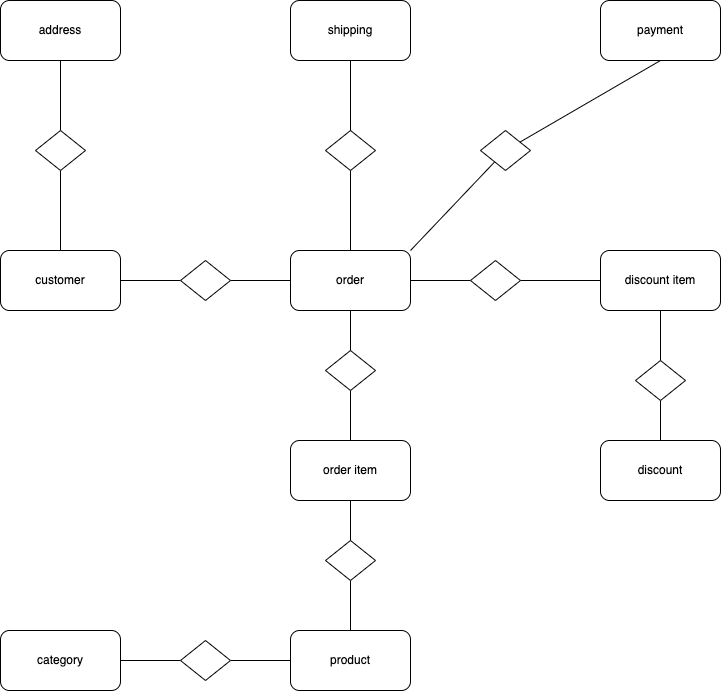

The diagram above was exported from draw.io. Its source (the exported page's mxGraphModel, read from the mxfile embedded in the PNG):
<mxGraphModel dx="973" dy="809" grid="1" gridSize="10" guides="1" tooltips="1" connect="1" arrows="1" fold="1" page="1" pageScale="1" pageWidth="2339" pageHeight="3300" math="0" shadow="0">
  <root>
    <mxCell id="0" />
    <mxCell id="1" parent="0" />
    <mxCell id="uiukPOUrWt7KZLqLMfYu-16" style="edgeStyle=orthogonalEdgeStyle;rounded=0;orthogonalLoop=1;jettySize=auto;html=1;entryX=0;entryY=0.5;entryDx=0;entryDy=0;endArrow=none;endFill=0;" parent="1" source="uiukPOUrWt7KZLqLMfYu-1" target="uiukPOUrWt7KZLqLMfYu-15" edge="1">
      <mxGeometry relative="1" as="geometry" />
    </mxCell>
    <mxCell id="uiukPOUrWt7KZLqLMfYu-36" style="rounded=0;orthogonalLoop=1;jettySize=auto;html=1;exitX=1;exitY=0;exitDx=0;exitDy=0;endArrow=none;endFill=0;" parent="1" source="uiukPOUrWt7KZLqLMfYu-1" target="uiukPOUrWt7KZLqLMfYu-35" edge="1">
      <mxGeometry relative="1" as="geometry" />
    </mxCell>
    <mxCell id="uiukPOUrWt7KZLqLMfYu-1" value="order" style="rounded=1;whiteSpace=wrap;html=1;" parent="1" vertex="1">
      <mxGeometry x="380" y="280" width="120" height="60" as="geometry" />
    </mxCell>
    <mxCell id="uiukPOUrWt7KZLqLMfYu-10" style="edgeStyle=orthogonalEdgeStyle;rounded=0;orthogonalLoop=1;jettySize=auto;html=1;entryX=0.5;entryY=0;entryDx=0;entryDy=0;endArrow=none;endFill=0;" parent="1" source="uiukPOUrWt7KZLqLMfYu-2" target="uiukPOUrWt7KZLqLMfYu-5" edge="1">
      <mxGeometry relative="1" as="geometry" />
    </mxCell>
    <mxCell id="uiukPOUrWt7KZLqLMfYu-2" value="order item" style="rounded=1;whiteSpace=wrap;html=1;" parent="1" vertex="1">
      <mxGeometry x="380" y="470" width="120" height="60" as="geometry" />
    </mxCell>
    <mxCell id="uiukPOUrWt7KZLqLMfYu-12" style="edgeStyle=orthogonalEdgeStyle;rounded=0;orthogonalLoop=1;jettySize=auto;html=1;entryX=1;entryY=0.5;entryDx=0;entryDy=0;endArrow=none;endFill=0;" parent="1" source="uiukPOUrWt7KZLqLMfYu-3" target="uiukPOUrWt7KZLqLMfYu-6" edge="1">
      <mxGeometry relative="1" as="geometry" />
    </mxCell>
    <mxCell id="uiukPOUrWt7KZLqLMfYu-3" value="product" style="rounded=1;whiteSpace=wrap;html=1;" parent="1" vertex="1">
      <mxGeometry x="380" y="660" width="120" height="60" as="geometry" />
    </mxCell>
    <mxCell id="uiukPOUrWt7KZLqLMfYu-9" style="edgeStyle=orthogonalEdgeStyle;rounded=0;orthogonalLoop=1;jettySize=auto;html=1;entryX=0.5;entryY=0;entryDx=0;entryDy=0;endArrow=none;endFill=0;" parent="1" source="uiukPOUrWt7KZLqLMfYu-4" target="uiukPOUrWt7KZLqLMfYu-2" edge="1">
      <mxGeometry relative="1" as="geometry" />
    </mxCell>
    <mxCell id="uiukPOUrWt7KZLqLMfYu-4" value="" style="rhombus;whiteSpace=wrap;html=1;" parent="1" vertex="1">
      <mxGeometry x="415" y="380" width="50" height="40" as="geometry" />
    </mxCell>
    <mxCell id="uiukPOUrWt7KZLqLMfYu-11" style="edgeStyle=orthogonalEdgeStyle;rounded=0;orthogonalLoop=1;jettySize=auto;html=1;endArrow=none;endFill=0;" parent="1" source="uiukPOUrWt7KZLqLMfYu-5" target="uiukPOUrWt7KZLqLMfYu-3" edge="1">
      <mxGeometry relative="1" as="geometry" />
    </mxCell>
    <mxCell id="uiukPOUrWt7KZLqLMfYu-5" value="" style="rhombus;whiteSpace=wrap;html=1;" parent="1" vertex="1">
      <mxGeometry x="415" y="570" width="50" height="40" as="geometry" />
    </mxCell>
    <mxCell id="uiukPOUrWt7KZLqLMfYu-13" style="edgeStyle=orthogonalEdgeStyle;rounded=0;orthogonalLoop=1;jettySize=auto;html=1;entryX=1;entryY=0.5;entryDx=0;entryDy=0;endArrow=none;endFill=0;" parent="1" source="uiukPOUrWt7KZLqLMfYu-6" target="uiukPOUrWt7KZLqLMfYu-7" edge="1">
      <mxGeometry relative="1" as="geometry" />
    </mxCell>
    <mxCell id="uiukPOUrWt7KZLqLMfYu-6" value="" style="rhombus;whiteSpace=wrap;html=1;" parent="1" vertex="1">
      <mxGeometry x="270" y="670" width="50" height="40" as="geometry" />
    </mxCell>
    <mxCell id="uiukPOUrWt7KZLqLMfYu-7" value="category" style="rounded=1;whiteSpace=wrap;html=1;" parent="1" vertex="1">
      <mxGeometry x="90" y="660" width="120" height="60" as="geometry" />
    </mxCell>
    <mxCell id="uiukPOUrWt7KZLqLMfYu-8" value="" style="endArrow=none;html=1;rounded=0;entryX=0.5;entryY=1;entryDx=0;entryDy=0;exitX=0.5;exitY=0;exitDx=0;exitDy=0;" parent="1" source="uiukPOUrWt7KZLqLMfYu-4" target="uiukPOUrWt7KZLqLMfYu-1" edge="1">
      <mxGeometry width="50" height="50" relative="1" as="geometry">
        <mxPoint x="440" y="440" as="sourcePoint" />
        <mxPoint x="490" y="390" as="targetPoint" />
      </mxGeometry>
    </mxCell>
    <mxCell id="uiukPOUrWt7KZLqLMfYu-20" style="edgeStyle=orthogonalEdgeStyle;rounded=0;orthogonalLoop=1;jettySize=auto;html=1;entryX=0.5;entryY=0;entryDx=0;entryDy=0;endArrow=none;endFill=0;" parent="1" source="uiukPOUrWt7KZLqLMfYu-14" target="uiukPOUrWt7KZLqLMfYu-19" edge="1">
      <mxGeometry relative="1" as="geometry" />
    </mxCell>
    <mxCell id="uiukPOUrWt7KZLqLMfYu-14" value="discount item" style="rounded=1;whiteSpace=wrap;html=1;" parent="1" vertex="1">
      <mxGeometry x="690" y="280" width="120" height="60" as="geometry" />
    </mxCell>
    <mxCell id="uiukPOUrWt7KZLqLMfYu-17" style="edgeStyle=orthogonalEdgeStyle;rounded=0;orthogonalLoop=1;jettySize=auto;html=1;entryX=0;entryY=0.5;entryDx=0;entryDy=0;endArrow=none;endFill=0;" parent="1" source="uiukPOUrWt7KZLqLMfYu-15" target="uiukPOUrWt7KZLqLMfYu-14" edge="1">
      <mxGeometry relative="1" as="geometry" />
    </mxCell>
    <mxCell id="uiukPOUrWt7KZLqLMfYu-15" value="" style="rhombus;whiteSpace=wrap;html=1;" parent="1" vertex="1">
      <mxGeometry x="560" y="290" width="50" height="40" as="geometry" />
    </mxCell>
    <mxCell id="uiukPOUrWt7KZLqLMfYu-18" value="discount" style="rounded=1;whiteSpace=wrap;html=1;" parent="1" vertex="1">
      <mxGeometry x="690" y="470" width="120" height="60" as="geometry" />
    </mxCell>
    <mxCell id="uiukPOUrWt7KZLqLMfYu-21" style="edgeStyle=orthogonalEdgeStyle;rounded=0;orthogonalLoop=1;jettySize=auto;html=1;entryX=0.5;entryY=0;entryDx=0;entryDy=0;endArrow=none;endFill=0;" parent="1" source="uiukPOUrWt7KZLqLMfYu-19" target="uiukPOUrWt7KZLqLMfYu-18" edge="1">
      <mxGeometry relative="1" as="geometry" />
    </mxCell>
    <mxCell id="uiukPOUrWt7KZLqLMfYu-19" value="" style="rhombus;whiteSpace=wrap;html=1;" parent="1" vertex="1">
      <mxGeometry x="725" y="390" width="50" height="40" as="geometry" />
    </mxCell>
    <mxCell id="uiukPOUrWt7KZLqLMfYu-24" style="edgeStyle=orthogonalEdgeStyle;rounded=0;orthogonalLoop=1;jettySize=auto;html=1;entryX=0;entryY=0.5;entryDx=0;entryDy=0;endArrow=none;endFill=0;" parent="1" source="uiukPOUrWt7KZLqLMfYu-22" target="uiukPOUrWt7KZLqLMfYu-23" edge="1">
      <mxGeometry relative="1" as="geometry" />
    </mxCell>
    <mxCell id="uiukPOUrWt7KZLqLMfYu-22" value="customer" style="rounded=1;whiteSpace=wrap;html=1;" parent="1" vertex="1">
      <mxGeometry x="90" y="280" width="120" height="60" as="geometry" />
    </mxCell>
    <mxCell id="uiukPOUrWt7KZLqLMfYu-25" style="edgeStyle=orthogonalEdgeStyle;rounded=0;orthogonalLoop=1;jettySize=auto;html=1;entryX=0;entryY=0.5;entryDx=0;entryDy=0;endArrow=none;endFill=0;" parent="1" source="uiukPOUrWt7KZLqLMfYu-23" target="uiukPOUrWt7KZLqLMfYu-1" edge="1">
      <mxGeometry relative="1" as="geometry" />
    </mxCell>
    <mxCell id="uiukPOUrWt7KZLqLMfYu-23" value="" style="rhombus;whiteSpace=wrap;html=1;" parent="1" vertex="1">
      <mxGeometry x="270" y="290" width="50" height="40" as="geometry" />
    </mxCell>
    <mxCell id="uiukPOUrWt7KZLqLMfYu-33" style="edgeStyle=orthogonalEdgeStyle;rounded=0;orthogonalLoop=1;jettySize=auto;html=1;entryX=0.5;entryY=0;entryDx=0;entryDy=0;endArrow=none;endFill=0;" parent="1" source="uiukPOUrWt7KZLqLMfYu-26" target="uiukPOUrWt7KZLqLMfYu-1" edge="1">
      <mxGeometry relative="1" as="geometry" />
    </mxCell>
    <mxCell id="uiukPOUrWt7KZLqLMfYu-26" value="" style="rhombus;whiteSpace=wrap;html=1;" parent="1" vertex="1">
      <mxGeometry x="415" y="160" width="50" height="40" as="geometry" />
    </mxCell>
    <mxCell id="uiukPOUrWt7KZLqLMfYu-32" style="edgeStyle=orthogonalEdgeStyle;rounded=0;orthogonalLoop=1;jettySize=auto;html=1;entryX=0.5;entryY=0;entryDx=0;entryDy=0;endArrow=none;endFill=0;" parent="1" source="uiukPOUrWt7KZLqLMfYu-27" target="uiukPOUrWt7KZLqLMfYu-26" edge="1">
      <mxGeometry relative="1" as="geometry" />
    </mxCell>
    <mxCell id="uiukPOUrWt7KZLqLMfYu-27" value="shipping" style="rounded=1;whiteSpace=wrap;html=1;" parent="1" vertex="1">
      <mxGeometry x="380" y="30" width="120" height="60" as="geometry" />
    </mxCell>
    <mxCell id="uiukPOUrWt7KZLqLMfYu-30" style="edgeStyle=orthogonalEdgeStyle;rounded=0;orthogonalLoop=1;jettySize=auto;html=1;entryX=0.5;entryY=0;entryDx=0;entryDy=0;endArrow=none;endFill=0;" parent="1" source="uiukPOUrWt7KZLqLMfYu-28" target="uiukPOUrWt7KZLqLMfYu-29" edge="1">
      <mxGeometry relative="1" as="geometry" />
    </mxCell>
    <mxCell id="uiukPOUrWt7KZLqLMfYu-28" value="address" style="rounded=1;whiteSpace=wrap;html=1;" parent="1" vertex="1">
      <mxGeometry x="90" y="30" width="120" height="60" as="geometry" />
    </mxCell>
    <mxCell id="uiukPOUrWt7KZLqLMfYu-31" style="edgeStyle=orthogonalEdgeStyle;rounded=0;orthogonalLoop=1;jettySize=auto;html=1;entryX=0.5;entryY=0;entryDx=0;entryDy=0;endArrow=none;endFill=0;" parent="1" source="uiukPOUrWt7KZLqLMfYu-29" target="uiukPOUrWt7KZLqLMfYu-22" edge="1">
      <mxGeometry relative="1" as="geometry" />
    </mxCell>
    <mxCell id="uiukPOUrWt7KZLqLMfYu-29" value="" style="rhombus;whiteSpace=wrap;html=1;" parent="1" vertex="1">
      <mxGeometry x="125" y="160" width="50" height="40" as="geometry" />
    </mxCell>
    <mxCell id="uiukPOUrWt7KZLqLMfYu-34" value="payment" style="rounded=1;whiteSpace=wrap;html=1;" parent="1" vertex="1">
      <mxGeometry x="690" y="30" width="120" height="60" as="geometry" />
    </mxCell>
    <mxCell id="uiukPOUrWt7KZLqLMfYu-37" style="edgeStyle=none;rounded=0;orthogonalLoop=1;jettySize=auto;html=1;entryX=0.5;entryY=1;entryDx=0;entryDy=0;endArrow=none;endFill=0;" parent="1" source="uiukPOUrWt7KZLqLMfYu-35" target="uiukPOUrWt7KZLqLMfYu-34" edge="1">
      <mxGeometry relative="1" as="geometry" />
    </mxCell>
    <mxCell id="uiukPOUrWt7KZLqLMfYu-35" value="" style="rhombus;whiteSpace=wrap;html=1;" parent="1" vertex="1">
      <mxGeometry x="570" y="160" width="50" height="40" as="geometry" />
    </mxCell>
  </root>
</mxGraphModel>